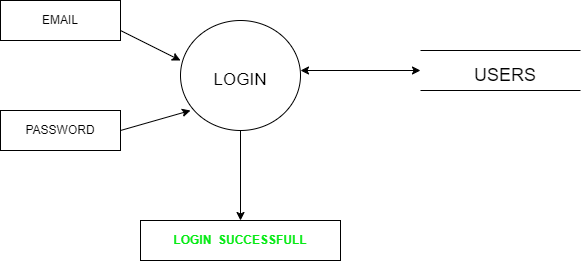

The diagram above was exported from draw.io. Its source (the exported page's mxGraphModel, read from the mxfile embedded in the PNG):
<mxGraphModel dx="1050" dy="573" grid="1" gridSize="10" guides="1" tooltips="1" connect="1" arrows="1" fold="1" page="1" pageScale="1" pageWidth="850" pageHeight="1100" math="0" shadow="0">
  <root>
    <mxCell id="0" />
    <mxCell id="1" parent="0" />
    <mxCell id="UtIU6Ygh2eRrlhyO96Uu-1" value="" style="ellipse;whiteSpace=wrap;html=1;" parent="1" vertex="1">
      <mxGeometry x="360" y="220" width="120" height="110" as="geometry" />
    </mxCell>
    <mxCell id="UtIU6Ygh2eRrlhyO96Uu-2" value="" style="endArrow=classic;startArrow=classic;html=1;rounded=0;" parent="1" edge="1">
      <mxGeometry width="50" height="50" relative="1" as="geometry">
        <mxPoint x="480" y="270" as="sourcePoint" />
        <mxPoint x="600" y="270" as="targetPoint" />
      </mxGeometry>
    </mxCell>
    <mxCell id="UtIU6Ygh2eRrlhyO96Uu-3" value="" style="endArrow=none;html=1;rounded=0;" parent="1" edge="1">
      <mxGeometry width="50" height="50" relative="1" as="geometry">
        <mxPoint x="600" y="250" as="sourcePoint" />
        <mxPoint x="760" y="250" as="targetPoint" />
      </mxGeometry>
    </mxCell>
    <mxCell id="UtIU6Ygh2eRrlhyO96Uu-4" value="" style="endArrow=none;html=1;rounded=0;" parent="1" edge="1">
      <mxGeometry width="50" height="50" relative="1" as="geometry">
        <mxPoint x="600" y="290" as="sourcePoint" />
        <mxPoint x="760" y="290" as="targetPoint" />
      </mxGeometry>
    </mxCell>
    <mxCell id="UtIU6Ygh2eRrlhyO96Uu-5" value="LOGIN" style="text;html=1;strokeColor=none;fillColor=none;align=center;verticalAlign=middle;whiteSpace=wrap;rounded=0;fontSize=17;fontStyle=0" parent="1" vertex="1">
      <mxGeometry x="390" y="260" width="60" height="40" as="geometry" />
    </mxCell>
    <mxCell id="UtIU6Ygh2eRrlhyO96Uu-6" value="USERS" style="text;html=1;strokeColor=none;fillColor=none;align=center;verticalAlign=middle;whiteSpace=wrap;rounded=0;fontSize=18;" parent="1" vertex="1">
      <mxGeometry x="640" y="260" width="90" height="30" as="geometry" />
    </mxCell>
    <mxCell id="UtIU6Ygh2eRrlhyO96Uu-8" value="" style="endArrow=classic;html=1;rounded=0;" parent="1" edge="1">
      <mxGeometry width="50" height="50" relative="1" as="geometry">
        <mxPoint x="300" y="230" as="sourcePoint" />
        <mxPoint x="360" y="260" as="targetPoint" />
      </mxGeometry>
    </mxCell>
    <mxCell id="UtIU6Ygh2eRrlhyO96Uu-9" value="" style="endArrow=classic;html=1;rounded=0;exitX=1;exitY=0.5;exitDx=0;exitDy=0;" parent="1" source="UtIU6Ygh2eRrlhyO96Uu-11" edge="1">
      <mxGeometry width="50" height="50" relative="1" as="geometry">
        <mxPoint x="310" y="330" as="sourcePoint" />
        <mxPoint x="370" y="310" as="targetPoint" />
      </mxGeometry>
    </mxCell>
    <mxCell id="UtIU6Ygh2eRrlhyO96Uu-10" value="" style="rounded=0;whiteSpace=wrap;html=1;" parent="1" vertex="1">
      <mxGeometry x="180" y="200" width="120" height="40" as="geometry" />
    </mxCell>
    <mxCell id="UtIU6Ygh2eRrlhyO96Uu-11" value="" style="rounded=0;whiteSpace=wrap;html=1;" parent="1" vertex="1">
      <mxGeometry x="180" y="310" width="120" height="40" as="geometry" />
    </mxCell>
    <mxCell id="UtIU6Ygh2eRrlhyO96Uu-12" value="" style="endArrow=classic;html=1;rounded=0;" parent="1" edge="1">
      <mxGeometry width="50" height="50" relative="1" as="geometry">
        <mxPoint x="420" y="330" as="sourcePoint" />
        <mxPoint x="420" y="420" as="targetPoint" />
      </mxGeometry>
    </mxCell>
    <mxCell id="UtIU6Ygh2eRrlhyO96Uu-14" value="&lt;font color=&quot;#06ea15&quot;&gt;&lt;b&gt;LOGIN&amp;nbsp; SUCCESSFULL&lt;/b&gt;&lt;/font&gt;" style="rounded=0;whiteSpace=wrap;html=1;" parent="1" vertex="1">
      <mxGeometry x="320" y="420" width="200" height="40" as="geometry" />
    </mxCell>
    <mxCell id="UtIU6Ygh2eRrlhyO96Uu-15" value="EMAIL" style="text;html=1;strokeColor=none;fillColor=none;align=center;verticalAlign=middle;whiteSpace=wrap;rounded=0;" parent="1" vertex="1">
      <mxGeometry x="190" y="205" width="100" height="30" as="geometry" />
    </mxCell>
    <mxCell id="UtIU6Ygh2eRrlhyO96Uu-16" value="PASSWORD" style="text;html=1;strokeColor=none;fillColor=none;align=center;verticalAlign=middle;whiteSpace=wrap;rounded=0;" parent="1" vertex="1">
      <mxGeometry x="190" y="315" width="100" height="30" as="geometry" />
    </mxCell>
  </root>
</mxGraphModel>